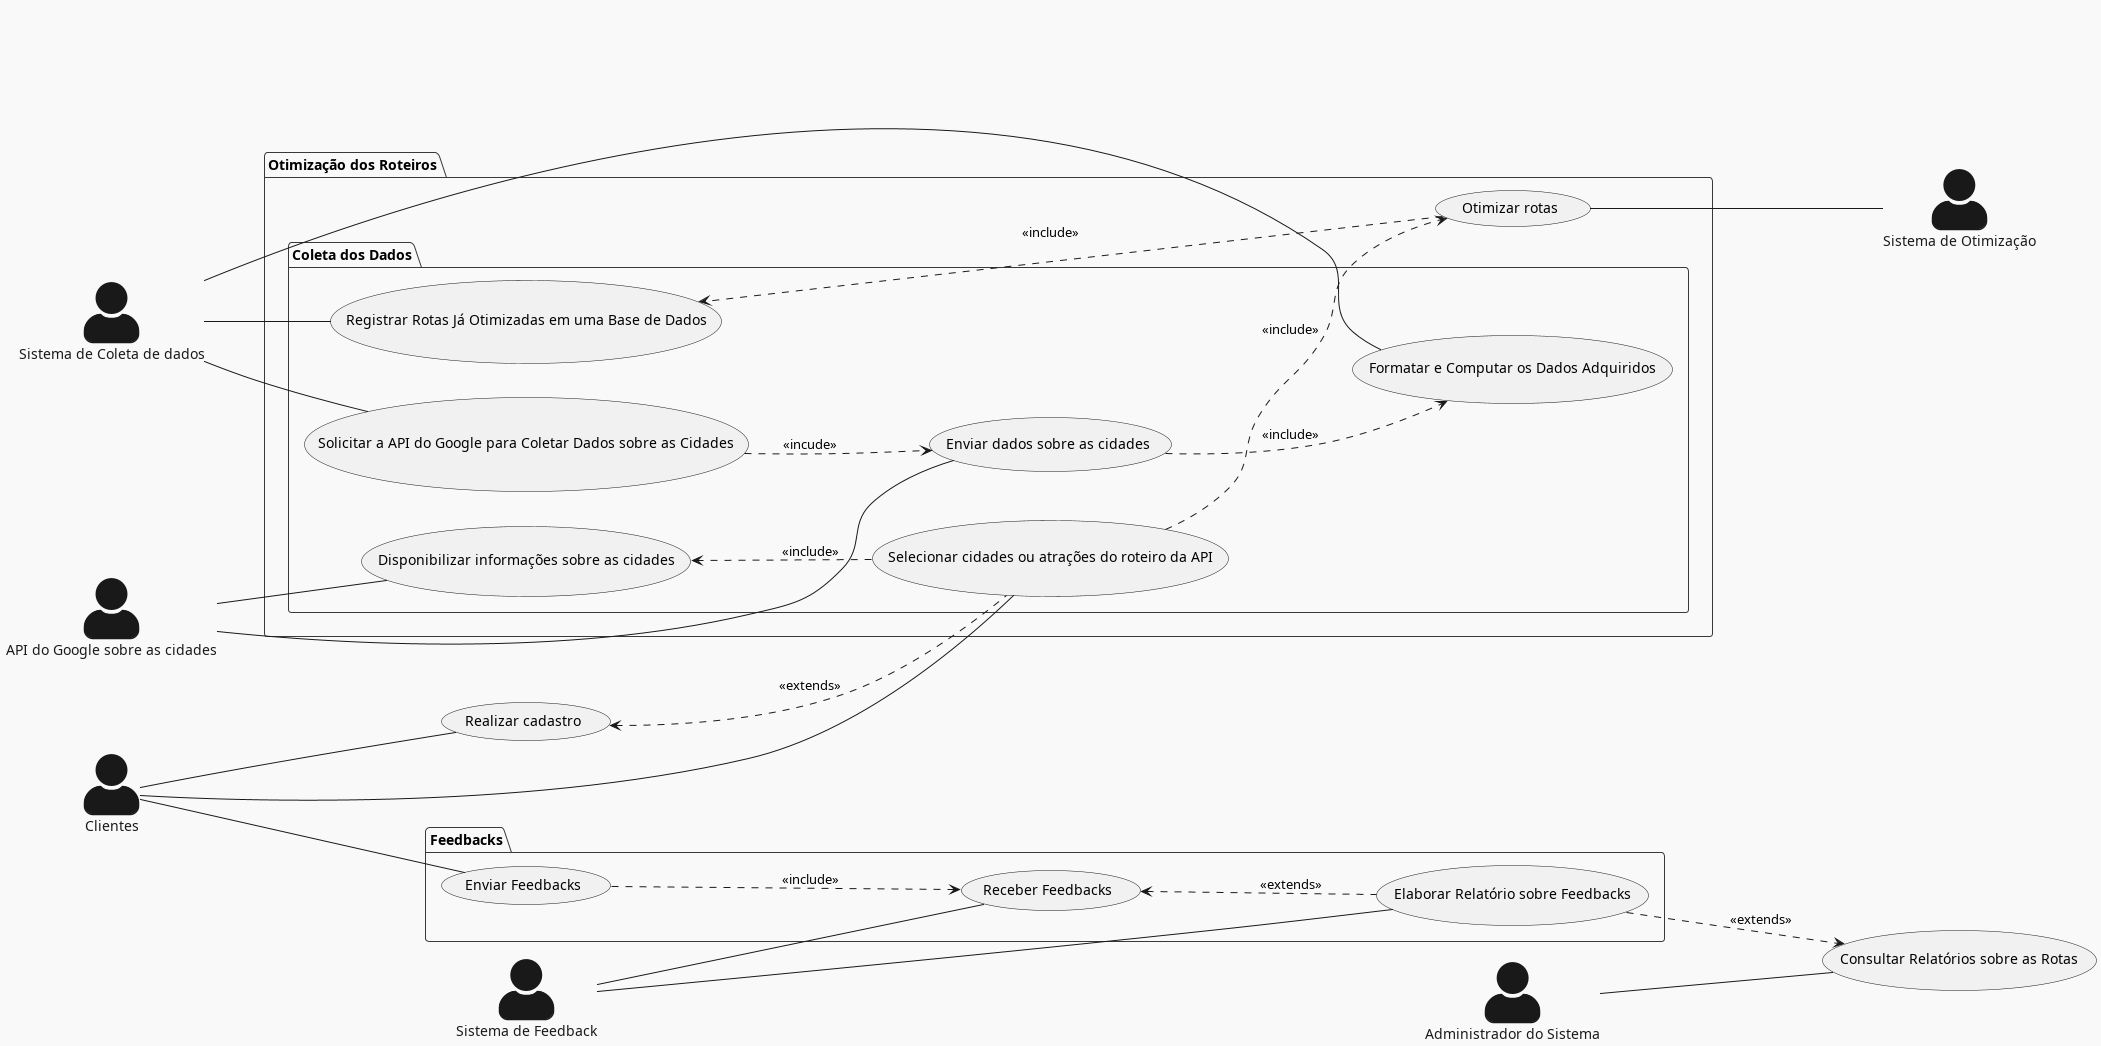

The diagram above was rendered by PlantUML. Its source (embedded in the PNG):
@startuml
skinparam actorStyle awesome
!theme mars
left to right direction

actor "Clientes" as cliente
actor "API do Google sobre as cidades" as API
actor "Sistema de Otimização" as  otimizador
actor "Administrador do Sistema" as sys_admin
actor "Sistema de Feedback" as feedback
actor "Sistema de Coleta de dados" as coletador

cliente -- (Realizar cadastro)




package "Otimização dos Roteiros"{


(Otimizar rotas) -- otimizador 

    package "Coleta dos Dados"{
        cliente -- (Selecionar cidades ou atrações do roteiro da API)
        (Selecionar cidades ou atrações do roteiro da API) ..> (Otimizar rotas): <<include>>
        (Solicitar a API do Google para Coletar Dados sobre as Cidades) ..> (Enviar dados sobre as cidades) : <<incude>>
        coletador -- (Solicitar a API do Google para Coletar Dados sobre as Cidades)
        coletador -- (Registrar Rotas Já Otimizadas em uma Base de Dados)
        coletador -- (Formatar e Computar os Dados Adquiridos)
        API -- (Enviar dados sobre as cidades)
        API -- (Disponibilizar informações sobre as cidades)
        (Disponibilizar informações sobre as cidades) <.. (Selecionar cidades ou atrações do roteiro da API) : <<include>>
        (Otimizar rotas) ..> (Registrar Rotas Já Otimizadas em uma Base de Dados) : <<include>>


    }



}



sys_admin -- (Consultar Relatórios sobre as Rotas)




(Realizar cadastro) <.. (Selecionar cidades ou atrações do roteiro da API) : <<extends>>
(Enviar dados sobre as cidades) ..> (Formatar e Computar os Dados Adquiridos) : <<include>>


package "Feedbacks"{

(Enviar Feedbacks) ..> (Receber Feedbacks) : <<include>>
(Receber Feedbacks) <.. (Elaborar Relatório sobre Feedbacks) : <<extends>>
(Elaborar Relatório sobre Feedbacks) ..> (Consultar Relatórios sobre as Rotas) : <<extends>>
cliente -- (Enviar Feedbacks)
feedback -- (Receber Feedbacks)
feedback -- (Elaborar Relatório sobre Feedbacks)



}



@enduml